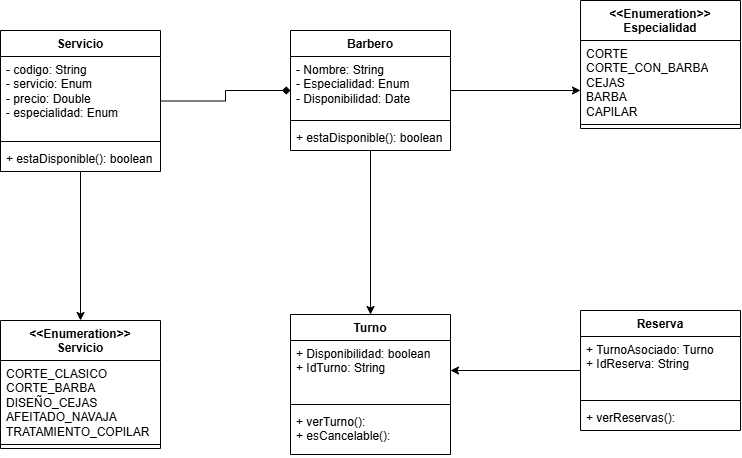

The diagram above was exported from draw.io. Its source (the exported page's mxGraphModel, read from the mxfile embedded in the PNG):
<mxGraphModel dx="1124" dy="615" grid="0" gridSize="10" guides="1" tooltips="1" connect="1" arrows="1" fold="1" page="1" pageScale="1" pageWidth="850" pageHeight="1100" background="light-dark(#ffffff, #121212)" math="0" shadow="0">
  <root>
    <mxCell id="0" />
    <mxCell id="1" parent="0" />
    <mxCell id="SogkT-wLch6cKtsJrtTw-23" edge="1" parent="1" source="SogkT-wLch6cKtsJrtTw-1" style="edgeStyle=orthogonalEdgeStyle;rounded=0;orthogonalLoop=1;jettySize=auto;html=1;entryX=0.5;entryY=0;entryDx=0;entryDy=0;" target="SogkT-wLch6cKtsJrtTw-15">
      <mxGeometry relative="1" as="geometry" />
    </mxCell>
    <mxCell id="SogkT-wLch6cKtsJrtTw-25" edge="1" parent="1" source="SogkT-wLch6cKtsJrtTw-1" style="edgeStyle=orthogonalEdgeStyle;rounded=0;orthogonalLoop=1;jettySize=auto;html=1;entryX=0;entryY=0.5;entryDx=0;entryDy=0;startArrow=none;startFill=0;endArrow=diamond;endFill=1;" target="SogkT-wLch6cKtsJrtTw-7">
      <mxGeometry relative="1" as="geometry" />
    </mxCell>
    <mxCell id="SogkT-wLch6cKtsJrtTw-1" parent="1" style="swimlane;fontStyle=1;align=center;verticalAlign=top;childLayout=stackLayout;horizontal=1;startSize=26;horizontalStack=0;resizeParent=1;resizeParentMax=0;resizeLast=0;collapsible=1;marginBottom=0;whiteSpace=wrap;html=1;" value="Servicio" vertex="1">
      <mxGeometry height="141" width="160" x="40" y="80" as="geometry" />
    </mxCell>
    <mxCell id="SogkT-wLch6cKtsJrtTw-2" parent="SogkT-wLch6cKtsJrtTw-1" style="text;strokeColor=none;fillColor=none;align=left;verticalAlign=top;spacingLeft=4;spacingRight=4;overflow=hidden;rotatable=0;points=[[0,0.5],[1,0.5]];portConstraint=eastwest;whiteSpace=wrap;html=1;" value="- codigo: String&lt;div&gt;- servicio: Enum&lt;div&gt;- precio: Double&lt;div&gt;- especialidad: Enum&lt;div&gt;&lt;br&gt;&lt;/div&gt;&lt;/div&gt;&lt;/div&gt;&lt;/div&gt;" vertex="1">
      <mxGeometry height="81" width="160" y="26" as="geometry" />
    </mxCell>
    <mxCell id="SogkT-wLch6cKtsJrtTw-3" parent="SogkT-wLch6cKtsJrtTw-1" style="line;strokeWidth=1;fillColor=none;align=left;verticalAlign=middle;spacingTop=-1;spacingLeft=3;spacingRight=3;rotatable=0;labelPosition=right;points=[];portConstraint=eastwest;strokeColor=inherit;" value="" vertex="1">
      <mxGeometry height="8" width="160" y="107" as="geometry" />
    </mxCell>
    <mxCell id="SogkT-wLch6cKtsJrtTw-4" parent="SogkT-wLch6cKtsJrtTw-1" style="text;strokeColor=none;fillColor=none;align=left;verticalAlign=top;spacingLeft=4;spacingRight=4;overflow=hidden;rotatable=0;points=[[0,0.5],[1,0.5]];portConstraint=eastwest;whiteSpace=wrap;html=1;" value="+ estaDisponible(): boolean" vertex="1">
      <mxGeometry height="26" width="160" y="115" as="geometry" />
    </mxCell>
    <mxCell id="SogkT-wLch6cKtsJrtTw-26" edge="1" parent="1" source="SogkT-wLch6cKtsJrtTw-7" style="edgeStyle=orthogonalEdgeStyle;rounded=0;orthogonalLoop=1;jettySize=auto;html=1;entryX=0.5;entryY=0;entryDx=0;entryDy=0;" target="SogkT-wLch6cKtsJrtTw-11">
      <mxGeometry relative="1" as="geometry" />
    </mxCell>
    <mxCell id="SogkT-wLch6cKtsJrtTw-7" parent="1" style="swimlane;fontStyle=1;align=center;verticalAlign=top;childLayout=stackLayout;horizontal=1;startSize=26;horizontalStack=0;resizeParent=1;resizeParentMax=0;resizeLast=0;collapsible=1;marginBottom=0;whiteSpace=wrap;html=1;" value="Barbero" vertex="1">
      <mxGeometry height="120" width="160" x="330" y="80" as="geometry" />
    </mxCell>
    <mxCell id="SogkT-wLch6cKtsJrtTw-8" parent="SogkT-wLch6cKtsJrtTw-7" style="text;strokeColor=none;fillColor=none;align=left;verticalAlign=top;spacingLeft=4;spacingRight=4;overflow=hidden;rotatable=0;points=[[0,0.5],[1,0.5]];portConstraint=eastwest;whiteSpace=wrap;html=1;" value="&lt;div&gt;- Nombre: String&lt;/div&gt;&lt;div&gt;- Especialidad: Enum&lt;/div&gt;&lt;div&gt;- Disponibilidad: Date&lt;/div&gt;&lt;div&gt;&lt;br&gt;&lt;/div&gt;" vertex="1">
      <mxGeometry height="60" width="160" y="26" as="geometry" />
    </mxCell>
    <mxCell id="SogkT-wLch6cKtsJrtTw-9" parent="SogkT-wLch6cKtsJrtTw-7" style="line;strokeWidth=1;fillColor=none;align=left;verticalAlign=middle;spacingTop=-1;spacingLeft=3;spacingRight=3;rotatable=0;labelPosition=right;points=[];portConstraint=eastwest;strokeColor=inherit;" value="" vertex="1">
      <mxGeometry height="8" width="160" y="86" as="geometry" />
    </mxCell>
    <mxCell id="SogkT-wLch6cKtsJrtTw-10" parent="SogkT-wLch6cKtsJrtTw-7" style="text;strokeColor=none;fillColor=none;align=left;verticalAlign=top;spacingLeft=4;spacingRight=4;overflow=hidden;rotatable=0;points=[[0,0.5],[1,0.5]];portConstraint=eastwest;whiteSpace=wrap;html=1;" value="+ estaDisponible(): boolean" vertex="1">
      <mxGeometry height="26" width="160" y="94" as="geometry" />
    </mxCell>
    <mxCell id="SogkT-wLch6cKtsJrtTw-11" parent="1" style="swimlane;fontStyle=1;align=center;verticalAlign=top;childLayout=stackLayout;horizontal=1;startSize=26;horizontalStack=0;resizeParent=1;resizeParentMax=0;resizeLast=0;collapsible=1;marginBottom=0;whiteSpace=wrap;html=1;" value="Turno" vertex="1">
      <mxGeometry height="140" width="160" x="330" y="364" as="geometry" />
    </mxCell>
    <mxCell id="SogkT-wLch6cKtsJrtTw-12" parent="SogkT-wLch6cKtsJrtTw-11" style="text;strokeColor=none;fillColor=none;align=left;verticalAlign=top;spacingLeft=4;spacingRight=4;overflow=hidden;rotatable=0;points=[[0,0.5],[1,0.5]];portConstraint=eastwest;whiteSpace=wrap;html=1;" value="+ Disponibilidad: boolean&amp;nbsp;&lt;div&gt;&lt;div&gt;+ IdTurno: String&amp;nbsp;&lt;div&gt;&lt;br&gt;&lt;/div&gt;&lt;/div&gt;&lt;div&gt;&lt;br&gt;&lt;/div&gt;&lt;/div&gt;" vertex="1">
      <mxGeometry height="60" width="160" y="26" as="geometry" />
    </mxCell>
    <mxCell id="SogkT-wLch6cKtsJrtTw-13" parent="SogkT-wLch6cKtsJrtTw-11" style="line;strokeWidth=1;fillColor=none;align=left;verticalAlign=middle;spacingTop=-1;spacingLeft=3;spacingRight=3;rotatable=0;labelPosition=right;points=[];portConstraint=eastwest;strokeColor=inherit;" value="" vertex="1">
      <mxGeometry height="8" width="160" y="86" as="geometry" />
    </mxCell>
    <mxCell id="SogkT-wLch6cKtsJrtTw-14" parent="SogkT-wLch6cKtsJrtTw-11" style="text;strokeColor=none;fillColor=none;align=left;verticalAlign=top;spacingLeft=4;spacingRight=4;overflow=hidden;rotatable=0;points=[[0,0.5],[1,0.5]];portConstraint=eastwest;whiteSpace=wrap;html=1;" value="+ verTurno():&lt;div&gt;+ esCancelable():&lt;/div&gt;&lt;div&gt;&lt;br&gt;&lt;div&gt;&amp;nbsp;&lt;/div&gt;&lt;/div&gt;" vertex="1">
      <mxGeometry height="46" width="160" y="94" as="geometry" />
    </mxCell>
    <mxCell id="SogkT-wLch6cKtsJrtTw-15" parent="1" style="swimlane;fontStyle=1;align=center;verticalAlign=top;childLayout=stackLayout;horizontal=1;startSize=40;horizontalStack=0;resizeParent=1;resizeParentMax=0;resizeLast=0;collapsible=1;marginBottom=0;whiteSpace=wrap;html=1;" value="&lt;div&gt;&amp;lt;&amp;lt;Enumeration&amp;gt;&amp;gt;&lt;/div&gt;Servicio" vertex="1">
      <mxGeometry height="128" width="160" x="40" y="370" as="geometry" />
    </mxCell>
    <mxCell id="SogkT-wLch6cKtsJrtTw-16" parent="SogkT-wLch6cKtsJrtTw-15" style="text;strokeColor=none;fillColor=none;align=left;verticalAlign=top;spacingLeft=4;spacingRight=4;overflow=hidden;rotatable=0;points=[[0,0.5],[1,0.5]];portConstraint=eastwest;whiteSpace=wrap;html=1;" value="CORTE_CLASICO&lt;div&gt;CORTE_BARBA&lt;/div&gt;&lt;div&gt;DISEÑO_CEJAS&lt;/div&gt;&lt;div&gt;AFEITADO_NAVAJA&lt;/div&gt;&lt;div&gt;TRATAMIENTO_COPILAR&lt;/div&gt;" vertex="1">
      <mxGeometry height="80" width="160" y="40" as="geometry" />
    </mxCell>
    <mxCell id="SogkT-wLch6cKtsJrtTw-17" parent="SogkT-wLch6cKtsJrtTw-15" style="line;strokeWidth=1;fillColor=none;align=left;verticalAlign=middle;spacingTop=-1;spacingLeft=3;spacingRight=3;rotatable=0;labelPosition=right;points=[];portConstraint=eastwest;strokeColor=inherit;" value="" vertex="1">
      <mxGeometry height="8" width="160" y="120" as="geometry" />
    </mxCell>
    <mxCell id="SogkT-wLch6cKtsJrtTw-19" parent="1" style="swimlane;fontStyle=1;align=center;verticalAlign=top;childLayout=stackLayout;horizontal=1;startSize=40;horizontalStack=0;resizeParent=1;resizeParentMax=0;resizeLast=0;collapsible=1;marginBottom=0;whiteSpace=wrap;html=1;" value="&lt;div&gt;&amp;lt;&amp;lt;Enumeration&amp;gt;&amp;gt;&lt;/div&gt;Especialidad" vertex="1">
      <mxGeometry height="128" width="160" x="620" y="50" as="geometry" />
    </mxCell>
    <mxCell id="SogkT-wLch6cKtsJrtTw-20" parent="SogkT-wLch6cKtsJrtTw-19" style="text;strokeColor=none;fillColor=none;align=left;verticalAlign=top;spacingLeft=4;spacingRight=4;overflow=hidden;rotatable=0;points=[[0,0.5],[1,0.5]];portConstraint=eastwest;whiteSpace=wrap;html=1;" value="CORTE&lt;div&gt;CORTE_CON_BARBA&lt;br&gt;CEJAS&lt;/div&gt;&lt;div&gt;BARBA&lt;/div&gt;&lt;div&gt;CAPILAR&lt;/div&gt;" vertex="1">
      <mxGeometry height="80" width="160" y="40" as="geometry" />
    </mxCell>
    <mxCell id="SogkT-wLch6cKtsJrtTw-21" parent="SogkT-wLch6cKtsJrtTw-19" style="line;strokeWidth=1;fillColor=none;align=left;verticalAlign=middle;spacingTop=-1;spacingLeft=3;spacingRight=3;rotatable=0;labelPosition=right;points=[];portConstraint=eastwest;strokeColor=inherit;" value="" vertex="1">
      <mxGeometry height="8" width="160" y="120" as="geometry" />
    </mxCell>
    <mxCell id="SogkT-wLch6cKtsJrtTw-24" edge="1" parent="1" source="SogkT-wLch6cKtsJrtTw-7" style="edgeStyle=orthogonalEdgeStyle;rounded=0;orthogonalLoop=1;jettySize=auto;html=1;entryX=0;entryY=0.625;entryDx=0;entryDy=0;entryPerimeter=0;" target="SogkT-wLch6cKtsJrtTw-20">
      <mxGeometry relative="1" as="geometry" />
    </mxCell>
    <mxCell id="SogkT-wLch6cKtsJrtTw-31" edge="1" parent="1" source="SogkT-wLch6cKtsJrtTw-27" style="edgeStyle=orthogonalEdgeStyle;rounded=0;orthogonalLoop=1;jettySize=auto;html=1;entryX=1;entryY=0.5;entryDx=0;entryDy=0;" target="SogkT-wLch6cKtsJrtTw-12">
      <mxGeometry relative="1" as="geometry" />
    </mxCell>
    <mxCell id="SogkT-wLch6cKtsJrtTw-27" parent="1" style="swimlane;fontStyle=1;align=center;verticalAlign=top;childLayout=stackLayout;horizontal=1;startSize=26;horizontalStack=0;resizeParent=1;resizeParentMax=0;resizeLast=0;collapsible=1;marginBottom=0;whiteSpace=wrap;html=1;" value="Reserva" vertex="1">
      <mxGeometry height="120" width="160" x="620" y="360" as="geometry" />
    </mxCell>
    <mxCell id="SogkT-wLch6cKtsJrtTw-28" parent="SogkT-wLch6cKtsJrtTw-27" style="text;strokeColor=none;fillColor=none;align=left;verticalAlign=top;spacingLeft=4;spacingRight=4;overflow=hidden;rotatable=0;points=[[0,0.5],[1,0.5]];portConstraint=eastwest;whiteSpace=wrap;html=1;" value="+ TurnoAsociado: Turno&lt;br&gt;+ IdReserva: String&amp;nbsp;&lt;div&gt;&lt;br&gt;&lt;/div&gt;&lt;div&gt;&amp;nbsp;&lt;div&gt;&lt;br&gt;&lt;/div&gt;&lt;/div&gt;" vertex="1">
      <mxGeometry height="60" width="160" y="26" as="geometry" />
    </mxCell>
    <mxCell id="SogkT-wLch6cKtsJrtTw-29" parent="SogkT-wLch6cKtsJrtTw-27" style="line;strokeWidth=1;fillColor=none;align=left;verticalAlign=middle;spacingTop=-1;spacingLeft=3;spacingRight=3;rotatable=0;labelPosition=right;points=[];portConstraint=eastwest;strokeColor=inherit;" value="" vertex="1">
      <mxGeometry height="8" width="160" y="86" as="geometry" />
    </mxCell>
    <mxCell id="SogkT-wLch6cKtsJrtTw-30" parent="SogkT-wLch6cKtsJrtTw-27" style="text;strokeColor=none;fillColor=none;align=left;verticalAlign=top;spacingLeft=4;spacingRight=4;overflow=hidden;rotatable=0;points=[[0,0.5],[1,0.5]];portConstraint=eastwest;whiteSpace=wrap;html=1;" value="+ verReservas():&lt;div&gt;&lt;span style=&quot;background-color: transparent; color: light-dark(rgb(0, 0, 0), rgb(255, 255, 255));&quot;&gt;&amp;nbsp;&lt;/span&gt;&lt;/div&gt;" vertex="1">
      <mxGeometry height="26" width="160" y="94" as="geometry" />
    </mxCell>
  </root>
</mxGraphModel>